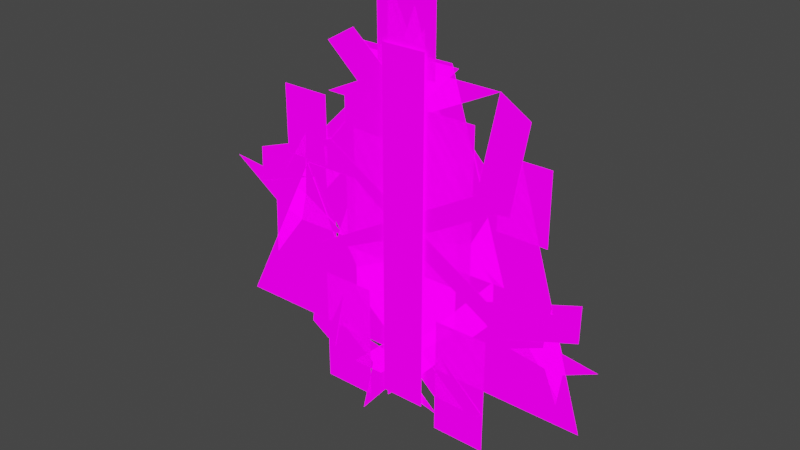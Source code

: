 # Source: symbol-meta.blend  (saved by Blender 3.6.11; exported with 4.5.12 LTS)
import bpy
from mathutils import Matrix  # noqa: F401  (used for matrix-valued properties, if any)

bpy.ops.wm.read_factory_settings(use_empty=True)
scene = bpy.context.scene
scene.name = 'Scene'

# ---- collections
col_collection = bpy.data.collections.new('Collection'); scene.collection.children.link(col_collection)

# ---- images (referenced by path relative to the original .blend; pixels are not part of the script)
import os
ASSET_DIR = os.environ.get("B2B_ASSET_DIR", "")  # directory of the original .blend (textures are referenced by path, not embedded)
HERE = os.path.dirname(os.path.abspath(__file__))  # packed textures are extracted next to this script under _unpacked/

def load_image(name, relpath, width, height, colorspace="sRGB"):
    """Load a texture the original file referenced (path relative to the .blend, or extracted next to this script)."""
    p = next((c for c in (os.path.join(HERE, relpath), os.path.join(ASSET_DIR, relpath)) if relpath and os.path.exists(c)), "")
    if p:
        img = bpy.data.images.load(p, check_existing=True)
        img.name = name
    else:  # same state as the original file: an image datablock whose file is absent (Cycles renders it pink)
        img = bpy.data.images.new(name, width, height)
        img.source = "FILE"
        img.filepath = "//" + (relpath or name)
    img.colorspace_settings.name = colorspace
    return img
img_palette_color_png_002 = load_image('palette_color.png.002', 'palette_color.png', 1024, 1024, 'sRGB')
img_palette_emission_png_002 = load_image('palette_emission.png.002', 'palette_emission.png', 1024, 1024, 'sRGB')

# ---- materials (node trees are filled in below, after node groups)
mat_material = bpy.data.materials.new('Material')
mat_material.alpha_threshold = 0.0
mat_material.use_transparent_shadow = False
mat_material.roughness = 0.5
mat_material.line_color = (0.0, 0.0, 0.0, 1.0)

# ---- material node trees
mat_material.use_nodes = True; mat_material.node_tree.nodes.clear()
_N = mat_material.node_tree.nodes; _L = mat_material.node_tree.links
n0 = _N.new('ShaderNodeOutputMaterial'); n0.name = 'Material Output'; n0.location = (300, 300)
n1 = _N.new('ShaderNodeBsdfPrincipled'); n1.name = 'Principled BSDF'; n1.location = (10, 300)
n1.distribution = 'GGX'
n1.subsurface_method = 'RANDOM_WALK_SKIN'
n1.inputs[2].default_value = 1.0
n1.inputs[3].default_value = 1.45
n1.inputs[11].default_value = 1.01
n1.inputs[13].default_value = 0.0
n1.inputs[20].default_value = 0.0
n1.inputs[28].default_value = 1.0
n2 = _N.new('ShaderNodeTexImage'); n2.name = 'Image Texture'; n2.location = (88, -40)
n2.label = 'Base Color'
n2.image = img_palette_color_png_002
n3 = _N.new('ShaderNodeTexImage'); n3.name = 'Image Texture.001'; n3.location = (88, -320)
n3.label = 'Emission'
n3.image = img_palette_emission_png_002
n4 = _N.new('ShaderNodeMapping'); n4.name = 'Mapping'; n4.location = (230, -40)
n5 = _N.new('NodeReroute'); n5.name = 'Reroute'; n5.location = (38, -420)
n5.width = 16
n5.socket_idname = 'NodeSocketVector'
n6 = _N.new('ShaderNodeTexCoord'); n6.name = 'Texture Coordinate'; n6.location = (30, -40)
n7 = _N.new('NodeFrame'); n7.name = 'Frame'; n7.location = (-1270, 340)
n7.label = 'Mapping'
n7.width = 400
n8 = _N.new('NodeFrame'); n8.name = 'Frame.001'; n8.location = (-628, 540)
n8.label = 'Textures'
n8.width = 358
n2.parent = n8
n3.parent = n8
n4.parent = n7
n5.parent = n8
n6.parent = n7
_L.new(n1.outputs[0], n0.inputs[0])
_L.new(n2.outputs[0], n1.inputs[0])
_L.new(n3.outputs[0], n1.inputs[27])
_L.new(n5.outputs[0], n2.inputs[0])
_L.new(n5.outputs[0], n3.inputs[0])
_L.new(n4.outputs[0], n5.inputs[0])
_L.new(n6.outputs[2], n4.inputs[0])
n0.is_active_output = True

# ---- world
world_world = bpy.data.worlds.new('World'); scene.world = world_world
world_world.use_nodes = True; world_world.node_tree.nodes.clear()
_N = world_world.node_tree.nodes; _L = world_world.node_tree.links
n0 = _N.new('ShaderNodeOutputWorld'); n0.name = 'World Output'; n0.location = (300, 300)
n1 = _N.new('ShaderNodeBackground'); n1.name = 'Background'; n1.location = (10, 300)
n1.inputs[0].default_value = (0.05088, 0.05088, 0.05088, 1.0)
_L.new(n1.outputs[0], n0.inputs[0])
n0.is_active_output = True
world_world.color = (0.05088, 0.05088, 0.05088)
world_world.use_sun_shadow = False
world_world.sun_shadow_jitter_overblur = 0.0

# ---- meshes
me_cylinder_001 = bpy.data.meshes.new('Cylinder.001')
me_cylinder_001.from_pydata([(0.337, 0.0, -0.1339), (0.01888, -2.98e-08, 0.3186), (-0.1586, 0.0, 1.438), (0.1511, -2.98e-08, 1.438), (-0.02306, -2.98e-08, -0.149), (-0.3689, -5.96e-08, 0.3079), (0.07079, -8.941e-08, -1.5)], [], [(3, 0, 1, 2), (1, 0, 4), (1, 4, 5), (5, 4, 6)])
_uv = me_cylinder_001.uv_layers.new(name='UVMap')
_uv.uv.foreach_set('vector', [0.6143, 0.6252, 0.6143, 0.6252, 0.6143, 0.6252, 0.6143, 0.6252, 0.6143, 0.6252, 0.6143, 0.6252, 0.6143, 0.6252, 0.6143, 0.6252, 0.6143, 0.6252, 0.6143, 0.6252, 0.6143, 0.6252, 0.6143, 0.6252, 0.6143, 0.6252])
me_cylinder_001.materials.append(mat_material)
me_cylinder_001.update()
me_cube_001 = bpy.data.meshes.new('Cube.001')
me_cube_001.from_pydata([(-0.201, -2.98e-08, -0.5097), (-0.09316, -2.98e-08, -0.5079), (-0.1782, -2.98e-08, 0.5102), (-0.06459, -2.98e-08, 0.5105), (0.06929, -2.98e-08, 0.2554), (0.18, -2.98e-08, 0.2609), (0.06792, -2.98e-08, -0.258), (0.1786, -2.98e-08, -0.2524), (0.2187, -2.98e-08, -0.5012), (0.1109, -2.98e-08, -0.4994), (0.1723, -2.98e-08, 0.5187), (0.05869, -2.98e-08, 0.519), (-0.0752, -2.98e-08, 0.2639), (-0.1859, -2.98e-08, 0.2694), (-0.07382, -2.98e-08, -0.2495), (-0.1845, -2.98e-08, -0.2439)], [], [(4, 5, 3, 2), (6, 7, 5, 4), (0, 1, 7, 6), (12, 13, 11, 10), (14, 15, 13, 12), (8, 9, 15, 14)])
_uv = me_cube_001.uv_layers.new(name='UVMap')
_uv.uv.foreach_set('vector', [0.6143, 0.6252, 0.6143, 0.6252, 0.6143, 0.6252, 0.6143, 0.6252, 0.6143, 0.6252, 0.6143, 0.6252, 0.6143, 0.6252, 0.6143, 0.6252, 0.6143, 0.6252, 0.6143, 0.6252, 0.6143, 0.6252, 0.6143, 0.6252, 0.6143, 0.6252, 0.6143, 0.6252, 0.6143, 0.6252, 0.6143, 0.6252, 0.6143, 0.6252, 0.6143, 0.6252, 0.6143, 0.6252, 0.6143, 0.6252, 0.6143, 0.6252, 0.6143, 0.6252, 0.6143, 0.6252, 0.6143, 0.6252])
me_cube_001.materials.append(mat_material)
me_cube_001.use_mirror_vertex_groups = False
me_cube_001.update()
me_cube_007 = bpy.data.meshes.new('Cube.007')
me_cube_007.from_pydata([(-0.06596, -2.98e-08, -0.5751), (0.06715, -2.98e-08, -0.4398), (-0.07693, -2.98e-08, 0.4405), (0.06332, -2.98e-08, 0.6008), (-0.07055, -2.98e-08, 0.313), (0.06613, -2.98e-08, 0.3199), (-0.3011, -2.98e-08, 0.1784), (-0.2947, -2.98e-08, 0.05095), (-0.07224, -2.98e-08, -0.3207), (0.06444, -2.98e-08, -0.3139), (0.3051, -2.98e-08, -0.1696), (0.3024, -2.98e-08, -0.04368)], [], [(4, 5, 3, 2), (8, 9, 5, 4), (4, 2, 6, 7), (0, 1, 9, 8), (9, 1, 10, 11)])
_uv = me_cube_007.uv_layers.new(name='UVMap')
_uv.uv.foreach_set('vector', [0.6143, 0.6252, 0.6143, 0.6252, 0.6143, 0.6252, 0.6143, 0.6252, 0.6143, 0.6252, 0.6143, 0.6252, 0.6143, 0.6252, 0.6143, 0.6252, 0.6143, 0.6252, 0.6143, 0.6252, 0.6143, 0.6252, 0.6143, 0.6252, 0.6143, 0.6252, 0.6143, 0.6252, 0.6143, 0.6252, 0.6143, 0.6252, 0.6143, 0.6252, 0.6143, 0.6252, 0.6143, 0.6252, 0.6143, 0.6252])
me_cube_007.materials.append(mat_material)
me_cube_007.use_mirror_vertex_groups = False
me_cube_007.update()
me_cube_008 = bpy.data.meshes.new('Cube.008')
me_cube_008.from_pydata([(-0.07382, -0.007517, 0.5413), (0.06884, -0.007517, 0.5413), (-0.07382, -0.007517, -0.5534), (0.06884, -0.007517, -0.5534), (0.3807, 0.001879, -0.1552), (0.2667, 0.001879, -0.1082), (0.3802, 0.001879, 0.1594), (0.2663, 0.001879, 0.112), (0.1574, 0.001879, 0.3816), (0.1104, 0.001879, 0.2675), (-0.1573, 0.001879, 0.3811), (-0.1099, 0.001879, 0.2672), (-0.3794, 0.001879, 0.1583), (-0.2654, 0.001879, 0.1112), (-0.379, 0.001879, -0.1564), (-0.2651, 0.001879, -0.109), (-0.1561, 0.001879, -0.3785), (-0.1091, 0.001879, -0.2645), (0.1585, 0.001879, -0.3781), (0.1111, 0.001879, -0.2642)], [], [(2, 3, 1, 0), (4, 6, 7, 5), (6, 8, 9, 7), (8, 10, 11, 9), (10, 12, 13, 11), (12, 14, 15, 13), (14, 16, 17, 15), (16, 18, 19, 17), (18, 4, 5, 19)])
_uv = me_cube_008.uv_layers.new(name='UVMap')
_uv.uv.foreach_set('vector', [0.6143, 0.6252, 0.6143, 0.6252, 0.6143, 0.6252, 0.6143, 0.6252, 0.6143, 0.6252, 0.6143, 0.6252, 0.6143, 0.6252, 0.6143, 0.6252, 0.6143, 0.6252, 0.6143, 0.6252, 0.6143, 0.6252, 0.6143, 0.6252, 0.6143, 0.6252, 0.6143, 0.6252, 0.6143, 0.6252, 0.6143, 0.6252, 0.6143, 0.6252, 0.6143, 0.6252, 0.6143, 0.6252, 0.6143, 0.6252, 0.6143, 0.6252, 0.6143, 0.6252, 0.6143, 0.6252, 0.6143, 0.6252, 0.6143, 0.6252, 0.6143, 0.6252, 0.6143, 0.6252, 0.6143, 0.6252, 0.6143, 0.6252, 0.6143, 0.6252, 0.6143, 0.6252, 0.6143, 0.6252, 0.6143, 0.6252, 0.6143, 0.6252, 0.6143, 0.6252, 0.6143, 0.6252])
me_cube_008.materials.append(mat_material)
me_cube_008.use_mirror_vertex_groups = False
me_cube_008.update()
me_cube_004 = bpy.data.meshes.new('Cube.004')
me_cube_004.from_pydata([(-0.04603, -0.0002585, -0.3436), (0.05425, 0.0001563, 0.3598), (-0.04603, -0.0002519, 0.3019), (0.05425, 0.0005581, -0.2857), (0.1868, 0.001448, -0.5418), (0.2824, -0.001148, -0.4866), (-0.1785, -0.001551, 0.558), (-0.2742, 0.001046, 0.5028), (-0.2745, -0.0002585, 0.2117), (0.2844, 0.0001564, -0.2269), (0.2844, -0.0002519, -0.1111), (-0.2745, 0.0005581, 0.09586), (-0.5626, 0.001448, 0.1092), (-0.5626, -0.001148, -0.00129), (0.5725, -0.00155, -0.1244), (0.5725, 0.001046, -0.01391), (-0.3206, -0.0002585, -0.1319), (0.3387, 0.0001564, 0.1329), (0.2384, -0.0002519, 0.1908), (-0.2203, 0.0005581, -0.1898), (-0.3759, 0.001448, -0.4326), (-0.2802, -0.001148, -0.4879), (0.394, -0.001551, 0.4336), (0.2983, 0.001046, 0.4889)], [], [(0, 2, 1, 3), (2, 7, 6, 1), (3, 5, 4, 0), (8, 10, 9, 11), (10, 15, 14, 9), (11, 13, 12, 8), (16, 18, 17, 19), (18, 23, 22, 17), (19, 21, 20, 16)])
_uv = me_cube_004.uv_layers.new(name='UVMap')
_uv.uv.foreach_set('vector', [0.6143, 0.6252, 0.6143, 0.6252, 0.6143, 0.6252, 0.6143, 0.6252, 0.6143, 0.6252, 0.6143, 0.6252, 0.6143, 0.6252, 0.6143, 0.6252, 0.6143, 0.6252, 0.6143, 0.6252, 0.6143, 0.6252, 0.6143, 0.6252, 0.6143, 0.6252, 0.6143, 0.6252, 0.6143, 0.6252, 0.6143, 0.6252, 0.6143, 0.6252, 0.6143, 0.6252, 0.6143, 0.6252, 0.6143, 0.6252, 0.6143, 0.6252, 0.6143, 0.6252, 0.6143, 0.6252, 0.6143, 0.6252, 0.6143, 0.6252, 0.6143, 0.6252, 0.6143, 0.6252, 0.6143, 0.6252, 0.6143, 0.6252, 0.6143, 0.6252, 0.6143, 0.6252, 0.6143, 0.6252, 0.6143, 0.6252, 0.6143, 0.6252, 0.6143, 0.6252, 0.6143, 0.6252])
me_cube_004.materials.append(mat_material)
me_cube_004.use_mirror_vertex_groups = False
me_cube_004.update()
me_plane = bpy.data.meshes.new('Plane')
me_plane.from_pydata([(-0.6256, 0.0, -0.4033), (0.3739, 0.0, 0.3168), (-0.2643, 0.0, -0.1121), (-0.3703, 0.0, 0.1096), (0.5935, 0.0, -0.4033), (0.02968, 0.0, 0.6541), (0.2245, 0.0, 0.04213)], [], [(5, 2, 3, 0, 4, 1, 6)])
_uv = me_plane.uv_layers.new(name='UVMap')
_uv.uv.foreach_set('vector', [0.6143, 0.6252, 0.6143, 0.6252, 0.6143, 0.6252, 0.6143, 0.6252, 0.6143, 0.6252, 0.6143, 0.6252, 0.6143, 0.6252])
me_plane.materials.append(mat_material)
me_plane.update()
me_plane_001 = bpy.data.meshes.new('Plane.001')
me_plane_001.from_pydata([(0.2261, -1.788e-07, -0.113), (-0.2167, -1.788e-07, 0.3818), (0.2261, -1.788e-07, 0.3818), (-0.1346, -2.384e-07, -0.234), (-0.3068, -2.384e-07, -0.234), (-0.1346, -2.384e-07, -0.6056), (-0.3068, -2.384e-07, -0.6056), (-0.2167, -1.788e-07, -0.113), (0.09818, -1.788e-07, 0.4663), (-0.09555, -1.788e-07, 0.6828), (0.09818, -1.788e-07, 0.6828), (-0.09555, -1.788e-07, 0.4663), (-0.29, -1.788e-07, 0.1236), (-0.4466, -1.788e-07, 0.3401), (-0.29, -1.788e-07, 0.3401), (-0.4466, -1.788e-07, 0.1236), (0.462, -1.788e-07, 0.1088), (0.3054, -1.788e-07, 0.3253), (0.462, -1.788e-07, 0.3253), (0.3054, -1.788e-07, 0.1088), (0.2854, -2.384e-07, -0.2416), (0.1132, -2.384e-07, -0.2416), (0.2854, -2.384e-07, -0.6131), (0.1132, -2.384e-07, -0.6131)], [], [(6, 5, 3, 4), (7, 0, 2, 1), (11, 8, 10, 9), (15, 12, 14, 13), (19, 16, 18, 17), (23, 22, 20, 21)])
_uv = me_plane_001.uv_layers.new(name='UVMap')
_uv.uv.foreach_set('vector', [0.6143, 0.6252, 0.6143, 0.6252, 0.6143, 0.6252, 0.6143, 0.6252, 0.6143, 0.6252, 0.6143, 0.6252, 0.6143, 0.6252, 0.6143, 0.6252, 0.6143, 0.6252, 0.6143, 0.6252, 0.6143, 0.6252, 0.6143, 0.6252, 0.6143, 0.6252, 0.6143, 0.6252, 0.6143, 0.6252, 0.6143, 0.6252, 0.6143, 0.6252, 0.6143, 0.6252, 0.6143, 0.6252, 0.6143, 0.6252, 0.6143, 0.6252, 0.6143, 0.6252, 0.6143, 0.6252, 0.6143, 0.6252])
me_plane_001.materials.append(mat_material)
me_plane_001.update()
me_plane_002 = bpy.data.meshes.new('Plane.002')
me_plane_002.from_pydata([(0.5323, 5.96e-08, -0.2385), (0.5264, 5.96e-08, -0.1749), (0.6346, 5.96e-08, -0.19), (0.4852, 5.96e-08, -0.05703), (0.5182, 5.96e-08, -0.3419), (0.4775, 5.96e-08, -0.2419), (0.4681, 5.96e-08, -0.1817), (0.366, 5.96e-08, -0.2264), (-0.5089, 0.0, -0.05221), (-0.4045, 0.0, -0.08613), (-0.5148, 5.96e-08, -0.2323), (-0.2226, 5.96e-08, -0.08397), (-0.6671, -5.96e-08, 0.05501), (-0.4771, 0.0, 0.03648), (-0.3826, 0.0, 0.006), (-0.3731, -5.96e-08, 0.2061), (-0.04572, 5.96e-08, 0.3549), (0.07683, 5.96e-08, 0.3771), (0.07148, 5.96e-08, 0.1407), (0.3, 5.96e-08, 0.4879), (-0.2773, 5.96e-08, 0.3567), (-0.06163, 5.96e-08, 0.4606), (0.05357, 5.96e-08, 0.4892), (-0.05902, 0.0, 0.7153), (-0.124, -5.96e-08, -0.4829), (-0.04534, -5.96e-08, -0.5222), (-0.1666, 0.0, -0.6702), (0.1224, 0.0, -0.5617), (-0.2601, -1.192e-07, -0.3831), (-0.08822, -5.96e-08, -0.4165), (-0.01104, -5.96e-08, -0.4491), (0.01499, -1.192e-07, -0.2842)], [], [(0, 2, 1, 3, 6, 7, 5, 4), (8, 10, 9, 11, 14, 15, 13, 12), (16, 18, 17, 19, 22, 23, 21, 20), (24, 26, 25, 27, 30, 31, 29, 28)])
_uv = me_plane_002.uv_layers.new(name='UVMap')
_uv.uv.foreach_set('vector', [0.6143, 0.6252, 0.6143, 0.6252, 0.6143, 0.6252, 0.6143, 0.6252, 0.6143, 0.6252, 0.6143, 0.6252, 0.6143, 0.6252, 0.6143, 0.6252, 0.6143, 0.6252, 0.6143, 0.6252, 0.6143, 0.6252, 0.6143, 0.6252, 0.6143, 0.6252, 0.6143, 0.6252, 0.6143, 0.6252, 0.6143, 0.6252, 0.6143, 0.6252, 0.6143, 0.6252, 0.6143, 0.6252, 0.6143, 0.6252, 0.6143, 0.6252, 0.6143, 0.6252, 0.6143, 0.6252, 0.6143, 0.6252, 0.6143, 0.6252, 0.6143, 0.6252, 0.6143, 0.6252, 0.6143, 0.6252, 0.6143, 0.6252, 0.6143, 0.6252, 0.6143, 0.6252, 0.6143, 0.6252])
me_plane_002.materials.append(mat_material)
me_plane_002.update()

# ---- objects
ob_symbol_faction_lightning = bpy.data.objects.new('symbol-faction-lightning', me_cylinder_001)
ob_symbol_faction_fire = bpy.data.objects.new('symbol-faction-fire', me_cube_001)
ob_symbol_faction_neutral = bpy.data.objects.new('symbol-faction-neutral', me_cube_007)
ob_symbol_faction_void = bpy.data.objects.new('symbol-faction-void', me_cube_008)
ob_symbol_faction_ice = bpy.data.objects.new('symbol-faction-ice', me_cube_004)
ob_symbol_type_terrain = bpy.data.objects.new('symbol-type-terrain', me_plane)
ob_symbol_type_character = bpy.data.objects.new('symbol-type-character', me_plane_001)
ob_symbol_type_spell = bpy.data.objects.new('symbol-type-spell', me_plane_002)

# ---- transforms, parenting, visibility, modifiers, constraints
ob_symbol_faction_lightning.location = (0.0, 0.0, 0.0)
ob_symbol_faction_lightning.scale = (1.0, 1.0, 0.3671)
ob_symbol_faction_fire.location = (0.0, 0.0, 0.0)
ob_symbol_faction_fire.lock_rotations_4d = False
ob_symbol_faction_fire.empty_display_type = 'ARROWS'
ob_symbol_faction_fire.lineart.crease_threshold = 0.0
_vg = ob_symbol_faction_fire.vertex_groups.new(name='Foot.L')
_vg = ob_symbol_faction_fire.vertex_groups.new(name='Thigh.L')
_vg = ob_symbol_faction_fire.vertex_groups.new(name='Leg.L')
_vg = ob_symbol_faction_fire.vertex_groups.new(name='LowerTorso')
_vg = ob_symbol_faction_fire.vertex_groups.new(name='Torso')
_vg = ob_symbol_faction_fire.vertex_groups.new(name='Head')
_vg = ob_symbol_faction_fire.vertex_groups.new(name='Arm.L')
_vg = ob_symbol_faction_fire.vertex_groups.new(name='Finger1.L')
_vg = ob_symbol_faction_fire.vertex_groups.new(name='Finger2.L')
_vg = ob_symbol_faction_fire.vertex_groups.new(name='Finger3.L')
_vg = ob_symbol_faction_fire.vertex_groups.new(name='Arm.R')
_vg = ob_symbol_faction_fire.vertex_groups.new(name='Finger1.R')
_vg = ob_symbol_faction_fire.vertex_groups.new(name='Finger2.R')
_vg = ob_symbol_faction_fire.vertex_groups.new(name='Finger3.R')
_vg = ob_symbol_faction_fire.vertex_groups.new(name='Thigh.R')
_vg = ob_symbol_faction_fire.vertex_groups.new(name='Leg.R')
_vg = ob_symbol_faction_fire.vertex_groups.new(name='Foot.R')
_vg = ob_symbol_faction_fire.vertex_groups.new(name='IKTarget.L')
_vg = ob_symbol_faction_fire.vertex_groups.new(name='IKTarget.R')
_vg = ob_symbol_faction_fire.vertex_groups.new(name='rock-attack')
ob_symbol_faction_neutral.location = (0.0, 0.0, 0.0)
ob_symbol_faction_neutral.lock_rotations_4d = False
ob_symbol_faction_neutral.empty_display_type = 'ARROWS'
ob_symbol_faction_neutral.lineart.crease_threshold = 0.0
_vg = ob_symbol_faction_neutral.vertex_groups.new(name='Foot.L')
_vg = ob_symbol_faction_neutral.vertex_groups.new(name='Thigh.L')
_vg = ob_symbol_faction_neutral.vertex_groups.new(name='Leg.L')
_vg = ob_symbol_faction_neutral.vertex_groups.new(name='LowerTorso')
_vg = ob_symbol_faction_neutral.vertex_groups.new(name='Torso')
_vg = ob_symbol_faction_neutral.vertex_groups.new(name='Head')
_vg = ob_symbol_faction_neutral.vertex_groups.new(name='Arm.L')
_vg = ob_symbol_faction_neutral.vertex_groups.new(name='Finger1.L')
_vg = ob_symbol_faction_neutral.vertex_groups.new(name='Finger2.L')
_vg = ob_symbol_faction_neutral.vertex_groups.new(name='Finger3.L')
_vg = ob_symbol_faction_neutral.vertex_groups.new(name='Arm.R')
_vg = ob_symbol_faction_neutral.vertex_groups.new(name='Finger1.R')
_vg = ob_symbol_faction_neutral.vertex_groups.new(name='Finger2.R')
_vg = ob_symbol_faction_neutral.vertex_groups.new(name='Finger3.R')
_vg = ob_symbol_faction_neutral.vertex_groups.new(name='Thigh.R')
_vg = ob_symbol_faction_neutral.vertex_groups.new(name='Leg.R')
_vg = ob_symbol_faction_neutral.vertex_groups.new(name='Foot.R')
_vg = ob_symbol_faction_neutral.vertex_groups.new(name='IKTarget.L')
_vg = ob_symbol_faction_neutral.vertex_groups.new(name='IKTarget.R')
_vg = ob_symbol_faction_neutral.vertex_groups.new(name='rock-attack')
ob_symbol_faction_void.location = (0.0, 0.0, 0.0)
ob_symbol_faction_void.lock_rotations_4d = False
ob_symbol_faction_void.empty_display_type = 'ARROWS'
ob_symbol_faction_void.lineart.crease_threshold = 0.0
_vg = ob_symbol_faction_void.vertex_groups.new(name='Foot.L')
_vg = ob_symbol_faction_void.vertex_groups.new(name='Thigh.L')
_vg = ob_symbol_faction_void.vertex_groups.new(name='Leg.L')
_vg = ob_symbol_faction_void.vertex_groups.new(name='LowerTorso')
_vg = ob_symbol_faction_void.vertex_groups.new(name='Torso')
_vg = ob_symbol_faction_void.vertex_groups.new(name='Head')
_vg = ob_symbol_faction_void.vertex_groups.new(name='Arm.L')
_vg = ob_symbol_faction_void.vertex_groups.new(name='Finger1.L')
_vg = ob_symbol_faction_void.vertex_groups.new(name='Finger2.L')
_vg = ob_symbol_faction_void.vertex_groups.new(name='Finger3.L')
_vg = ob_symbol_faction_void.vertex_groups.new(name='Arm.R')
_vg = ob_symbol_faction_void.vertex_groups.new(name='Finger1.R')
_vg = ob_symbol_faction_void.vertex_groups.new(name='Finger2.R')
_vg = ob_symbol_faction_void.vertex_groups.new(name='Finger3.R')
_vg = ob_symbol_faction_void.vertex_groups.new(name='Thigh.R')
_vg = ob_symbol_faction_void.vertex_groups.new(name='Leg.R')
_vg = ob_symbol_faction_void.vertex_groups.new(name='Foot.R')
_vg = ob_symbol_faction_void.vertex_groups.new(name='IKTarget.L')
_vg = ob_symbol_faction_void.vertex_groups.new(name='IKTarget.R')
_vg = ob_symbol_faction_void.vertex_groups.new(name='rock-attack')
ob_symbol_faction_ice.location = (0.0, 0.0, 0.0)
ob_symbol_faction_ice.lock_rotations_4d = False
ob_symbol_faction_ice.empty_display_type = 'ARROWS'
ob_symbol_faction_ice.lineart.crease_threshold = 0.0
_vg = ob_symbol_faction_ice.vertex_groups.new(name='Foot.L')
_vg = ob_symbol_faction_ice.vertex_groups.new(name='Thigh.L')
_vg = ob_symbol_faction_ice.vertex_groups.new(name='Leg.L')
_vg = ob_symbol_faction_ice.vertex_groups.new(name='LowerTorso')
_vg = ob_symbol_faction_ice.vertex_groups.new(name='Torso')
_vg = ob_symbol_faction_ice.vertex_groups.new(name='Head')
_vg = ob_symbol_faction_ice.vertex_groups.new(name='Arm.L')
_vg = ob_symbol_faction_ice.vertex_groups.new(name='Finger1.L')
_vg = ob_symbol_faction_ice.vertex_groups.new(name='Finger2.L')
_vg = ob_symbol_faction_ice.vertex_groups.new(name='Finger3.L')
_vg = ob_symbol_faction_ice.vertex_groups.new(name='Arm.R')
_vg = ob_symbol_faction_ice.vertex_groups.new(name='Finger1.R')
_vg = ob_symbol_faction_ice.vertex_groups.new(name='Finger2.R')
_vg = ob_symbol_faction_ice.vertex_groups.new(name='Finger3.R')
_vg = ob_symbol_faction_ice.vertex_groups.new(name='Thigh.R')
_vg = ob_symbol_faction_ice.vertex_groups.new(name='Leg.R')
_vg = ob_symbol_faction_ice.vertex_groups.new(name='Foot.R')
_vg = ob_symbol_faction_ice.vertex_groups.new(name='IKTarget.L')
_vg = ob_symbol_faction_ice.vertex_groups.new(name='IKTarget.R')
_vg = ob_symbol_faction_ice.vertex_groups.new(name='rock-attack')
ob_symbol_type_terrain.location = (0.0, 0.0, 0.0)
ob_symbol_type_character.location = (0.0, 0.0, 0.0)
ob_symbol_type_spell.location = (0.0, 0.0, 0.0)

# ---- collection membership
col_collection.objects.link(ob_symbol_faction_lightning)
col_collection.objects.link(ob_symbol_faction_fire)
col_collection.objects.link(ob_symbol_faction_neutral)
col_collection.objects.link(ob_symbol_faction_void)
col_collection.objects.link(ob_symbol_faction_ice)
col_collection.objects.link(ob_symbol_type_terrain)
col_collection.objects.link(ob_symbol_type_character)
col_collection.objects.link(ob_symbol_type_spell)

# ---- scene / render settings (as saved in the file)
scene.frame_start = 1; scene.frame_end = 250; scene.frame_set(0)
scene.render.engine = 'BLENDER_EEVEE_NEXT'
scene.cycles.sampling_pattern = 'TABULATED_SOBOL'
scene.cycles.use_light_tree = False
scene.view_settings.view_transform = 'Filmic'
bpy.context.view_layer.update()

# ---- added for rendering (the .blend has no active camera and no usable light): camera, sun
cam_auto = bpy.data.cameras.new('AutoCamera')
cam_auto.lens = 50.0
cam_auto.sensor_width = 36.0
cam_auto.clip_end = 1000.0
ob_auto_camera = bpy.data.objects.new('AutoCamera', cam_auto)
scene.collection.objects.link(ob_auto_camera)
ob_auto_camera.location = (1.74264, -2.11354, 1.42974)
ob_auto_camera.rotation_euler = (1.09748, -7.21219e-08, 0.694738)
scene.camera = ob_auto_camera
light_auto_sun = bpy.data.lights.new('AutoSun', 'SUN')
light_auto_sun.energy = 3.0
light_auto_sun.angle = 0.0523599
ob_auto_sun = bpy.data.objects.new('AutoSun', light_auto_sun)
scene.collection.objects.link(ob_auto_sun)
ob_auto_sun.rotation_euler = (0.872665, 0.174533, 0.523599)
bpy.context.view_layer.update()
